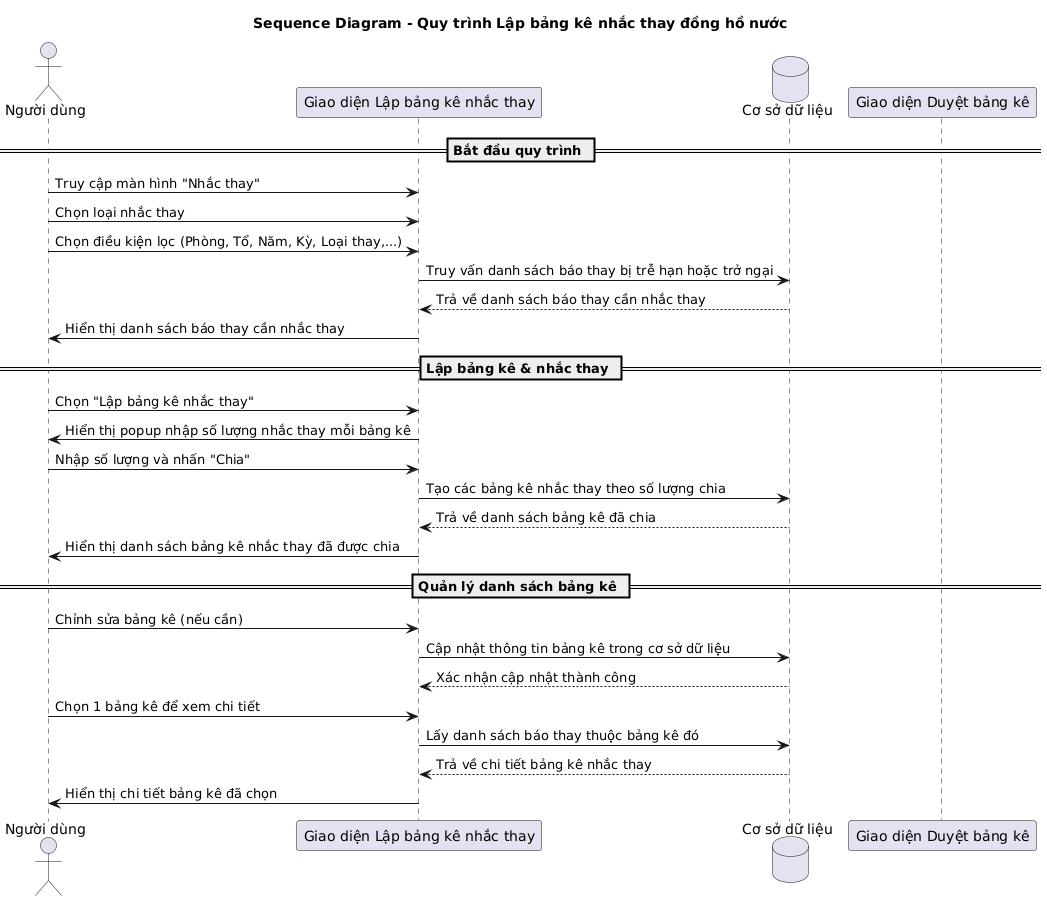

The diagram above was rendered by PlantUML. Its source (embedded in the PNG):
@startuml
title Sequence Diagram - Quy trình Lập bảng kê nhắc thay đồng hồ nước

actor "Người dùng" as User
participant "Giao diện Lập bảng kê nhắc thay" as UI
database "Cơ sở dữ liệu" as DB
participant "Giao diện Duyệt bảng kê" as ApproveUI

== Bắt đầu quy trình ==
User -> UI: Truy cập màn hình "Nhắc thay"
User -> UI: Chọn loại nhắc thay
User -> UI: Chọn điều kiện lọc (Phòng, Tổ, Năm, Kỳ, Loại thay,...)
UI -> DB: Truy vấn danh sách báo thay bị trễ hạn hoặc trở ngại
DB --> UI: Trả về danh sách báo thay cần nhắc thay
UI -> User: Hiển thị danh sách báo thay cần nhắc thay

== Lập bảng kê & nhắc thay ==
User -> UI: Chọn "Lập bảng kê nhắc thay"
UI -> User: Hiển thị popup nhập số lượng nhắc thay mỗi bảng kê
User -> UI: Nhập số lượng và nhấn "Chia"
UI -> DB: Tạo các bảng kê nhắc thay theo số lượng chia
DB --> UI: Trả về danh sách bảng kê đã chia
UI -> User: Hiển thị danh sách bảng kê nhắc thay đã được chia

== Quản lý danh sách bảng kê ==
User -> UI: Chỉnh sửa bảng kê (nếu cần)
UI -> DB: Cập nhật thông tin bảng kê trong cơ sở dữ liệu
DB --> UI: Xác nhận cập nhật thành công
User -> UI: Chọn 1 bảng kê để xem chi tiết
UI -> DB: Lấy danh sách báo thay thuộc bảng kê đó
DB --> UI: Trả về chi tiết bảng kê nhắc thay
UI -> User: Hiển thị chi tiết bảng kê đã chọn
@enduml